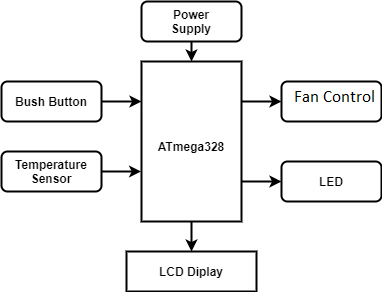

The diagram above was exported from draw.io. Its source (the exported page's mxGraphModel, read from the mxfile embedded in the PNG):
<mxGraphModel dx="1038" dy="579" grid="1" gridSize="10" guides="1" tooltips="1" connect="1" arrows="1" fold="1" page="1" pageScale="1" pageWidth="850" pageHeight="1100" math="0" shadow="0">
  <root>
    <mxCell id="0" />
    <mxCell id="1" parent="0" />
    <mxCell id="eCFhT9ygnPBeXH-qwmn3-21" style="edgeStyle=orthogonalEdgeStyle;rounded=0;orthogonalLoop=1;jettySize=auto;html=1;exitX=1;exitY=0.5;exitDx=0;exitDy=0;strokeWidth=2;fontStyle=1" edge="1" parent="1" source="eCFhT9ygnPBeXH-qwmn3-1" target="eCFhT9ygnPBeXH-qwmn3-20">
      <mxGeometry relative="1" as="geometry" />
    </mxCell>
    <mxCell id="eCFhT9ygnPBeXH-qwmn3-25" style="edgeStyle=orthogonalEdgeStyle;rounded=0;orthogonalLoop=1;jettySize=auto;html=1;exitX=0.75;exitY=0;exitDx=0;exitDy=0;entryX=0;entryY=0.5;entryDx=0;entryDy=0;strokeWidth=2;fontStyle=1" edge="1" parent="1" source="eCFhT9ygnPBeXH-qwmn3-1" target="eCFhT9ygnPBeXH-qwmn3-15">
      <mxGeometry relative="1" as="geometry" />
    </mxCell>
    <mxCell id="eCFhT9ygnPBeXH-qwmn3-26" style="edgeStyle=orthogonalEdgeStyle;rounded=0;orthogonalLoop=1;jettySize=auto;html=1;exitX=0.25;exitY=0;exitDx=0;exitDy=0;entryX=0;entryY=0.5;entryDx=0;entryDy=0;strokeWidth=2;fontStyle=1" edge="1" parent="1" source="eCFhT9ygnPBeXH-qwmn3-1" target="eCFhT9ygnPBeXH-qwmn3-14">
      <mxGeometry relative="1" as="geometry" />
    </mxCell>
    <mxCell id="eCFhT9ygnPBeXH-qwmn3-1" value="" style="rounded=0;whiteSpace=wrap;html=1;rotation=90;strokeWidth=2;fontStyle=1" vertex="1" parent="1">
      <mxGeometry x="330" y="150" width="160" height="100" as="geometry" />
    </mxCell>
    <mxCell id="eCFhT9ygnPBeXH-qwmn3-2" value="ATmega328" style="text;html=1;strokeColor=none;fillColor=none;align=center;verticalAlign=middle;whiteSpace=wrap;rounded=0;strokeWidth=2;fontStyle=1" vertex="1" parent="1">
      <mxGeometry x="370" y="170" width="80" height="70" as="geometry" />
    </mxCell>
    <mxCell id="eCFhT9ygnPBeXH-qwmn3-11" style="edgeStyle=orthogonalEdgeStyle;rounded=0;orthogonalLoop=1;jettySize=auto;html=1;exitX=1;exitY=0.5;exitDx=0;exitDy=0;entryX=0.25;entryY=1;entryDx=0;entryDy=0;strokeWidth=2;fontStyle=1" edge="1" parent="1" source="eCFhT9ygnPBeXH-qwmn3-4" target="eCFhT9ygnPBeXH-qwmn3-1">
      <mxGeometry relative="1" as="geometry" />
    </mxCell>
    <mxCell id="eCFhT9ygnPBeXH-qwmn3-4" value="" style="rounded=1;whiteSpace=wrap;html=1;strokeWidth=2;fontStyle=1" vertex="1" parent="1">
      <mxGeometry x="220" y="140" width="100" height="40" as="geometry" />
    </mxCell>
    <mxCell id="eCFhT9ygnPBeXH-qwmn3-12" style="edgeStyle=orthogonalEdgeStyle;rounded=0;orthogonalLoop=1;jettySize=auto;html=1;exitX=1;exitY=0.5;exitDx=0;exitDy=0;entryX=0.684;entryY=1.004;entryDx=0;entryDy=0;entryPerimeter=0;strokeWidth=2;fontStyle=1" edge="1" parent="1" source="eCFhT9ygnPBeXH-qwmn3-5" target="eCFhT9ygnPBeXH-qwmn3-1">
      <mxGeometry relative="1" as="geometry" />
    </mxCell>
    <mxCell id="eCFhT9ygnPBeXH-qwmn3-5" value="" style="rounded=1;whiteSpace=wrap;html=1;strokeWidth=2;fontStyle=1" vertex="1" parent="1">
      <mxGeometry x="220" y="210" width="100" height="40" as="geometry" />
    </mxCell>
    <mxCell id="eCFhT9ygnPBeXH-qwmn3-6" value="" style="rounded=1;whiteSpace=wrap;html=1;strokeWidth=2;fontStyle=1" vertex="1" parent="1">
      <mxGeometry x="360" y="60" width="100" height="40" as="geometry" />
    </mxCell>
    <mxCell id="eCFhT9ygnPBeXH-qwmn3-7" value="Bush Button" style="text;html=1;strokeColor=none;fillColor=none;align=center;verticalAlign=middle;whiteSpace=wrap;rounded=0;strokeWidth=2;fontStyle=1" vertex="1" parent="1">
      <mxGeometry x="230" y="140" width="80" height="40" as="geometry" />
    </mxCell>
    <mxCell id="eCFhT9ygnPBeXH-qwmn3-8" value="Temperature Sensor" style="text;html=1;strokeColor=none;fillColor=none;align=center;verticalAlign=middle;whiteSpace=wrap;rounded=0;strokeWidth=2;fontStyle=1" vertex="1" parent="1">
      <mxGeometry x="230" y="210" width="80" height="40" as="geometry" />
    </mxCell>
    <mxCell id="eCFhT9ygnPBeXH-qwmn3-10" style="edgeStyle=orthogonalEdgeStyle;rounded=0;orthogonalLoop=1;jettySize=auto;html=1;exitX=0.5;exitY=1;exitDx=0;exitDy=0;entryX=0;entryY=0.5;entryDx=0;entryDy=0;strokeWidth=2;fontStyle=1" edge="1" parent="1" source="eCFhT9ygnPBeXH-qwmn3-9" target="eCFhT9ygnPBeXH-qwmn3-1">
      <mxGeometry relative="1" as="geometry" />
    </mxCell>
    <mxCell id="eCFhT9ygnPBeXH-qwmn3-9" value="Power Supply" style="text;html=1;strokeColor=none;fillColor=none;align=center;verticalAlign=middle;whiteSpace=wrap;rounded=0;strokeWidth=2;fontStyle=1" vertex="1" parent="1">
      <mxGeometry x="370" y="60" width="80" height="40" as="geometry" />
    </mxCell>
    <mxCell id="eCFhT9ygnPBeXH-qwmn3-14" value="" style="rounded=1;whiteSpace=wrap;html=1;strokeWidth=2;fontStyle=1" vertex="1" parent="1">
      <mxGeometry x="500" y="140" width="100" height="40" as="geometry" />
    </mxCell>
    <mxCell id="eCFhT9ygnPBeXH-qwmn3-15" value="" style="rounded=1;whiteSpace=wrap;html=1;strokeWidth=2;fontStyle=1" vertex="1" parent="1">
      <mxGeometry x="500" y="220" width="100" height="40" as="geometry" />
    </mxCell>
    <mxCell id="eCFhT9ygnPBeXH-qwmn3-16" value="Heat Generator" style="text;html=1;strokeColor=none;fillColor=none;align=center;verticalAlign=middle;whiteSpace=wrap;rounded=0;strokeWidth=2;fontStyle=1" vertex="1" parent="1">
      <mxGeometry x="510" y="140" width="80" height="40" as="geometry" />
    </mxCell>
    <mxCell id="eCFhT9ygnPBeXH-qwmn3-17" value="LED" style="text;html=1;strokeColor=none;fillColor=none;align=center;verticalAlign=middle;whiteSpace=wrap;rounded=0;strokeWidth=2;fontStyle=1" vertex="1" parent="1">
      <mxGeometry x="510" y="220" width="80" height="40" as="geometry" />
    </mxCell>
    <mxCell id="eCFhT9ygnPBeXH-qwmn3-18" value="" style="rounded=0;whiteSpace=wrap;html=1;strokeWidth=2;fontStyle=1" vertex="1" parent="1">
      <mxGeometry x="345" y="310" width="130" height="40" as="geometry" />
    </mxCell>
    <mxCell id="eCFhT9ygnPBeXH-qwmn3-20" value="LCD Diplay" style="text;html=1;strokeColor=none;fillColor=none;align=center;verticalAlign=middle;whiteSpace=wrap;rounded=0;strokeWidth=2;fontStyle=1" vertex="1" parent="1">
      <mxGeometry x="370" y="310" width="80" height="40" as="geometry" />
    </mxCell>
  </root>
</mxGraphModel>